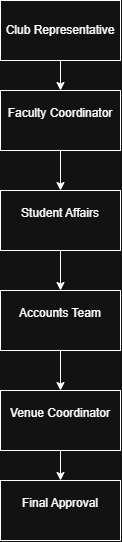

The diagram above was exported from draw.io. Its source (the exported page's mxGraphModel, read from the mxfile embedded in the PNG):
<mxGraphModel dx="988" dy="631" grid="1" gridSize="10" guides="1" tooltips="1" connect="1" arrows="1" fold="1" page="1" pageScale="1" pageWidth="850" pageHeight="1100" math="0" shadow="0">
  <root>
    <mxCell id="0" />
    <mxCell id="1" parent="0" />
    <mxCell id="jRgs4--_gRktqgU3tEze-22" edge="1" parent="1" source="jRgs4--_gRktqgU3tEze-9" style="edgeStyle=orthogonalEdgeStyle;rounded=0;orthogonalLoop=1;jettySize=auto;html=1;defaultLabelBackgroundColor=page;" target="jRgs4--_gRktqgU3tEze-10" value="">
      <mxGeometry relative="1" as="geometry" />
    </mxCell>
    <mxCell id="jRgs4--_gRktqgU3tEze-9" parent="1" style="rounded=0;whiteSpace=wrap;html=1;" value="&lt;div&gt;&lt;span&gt;Club Representative&lt;/span&gt;&lt;/div&gt;" vertex="1">
      <mxGeometry height="60" width="120" x="360" y="90" as="geometry" />
    </mxCell>
    <mxCell id="jRgs4--_gRktqgU3tEze-16" edge="1" parent="1" source="jRgs4--_gRktqgU3tEze-10" style="edgeStyle=orthogonalEdgeStyle;rounded=0;orthogonalLoop=1;jettySize=auto;html=1;defaultLabelBackgroundColor=page;" target="jRgs4--_gRktqgU3tEze-11" value="">
      <mxGeometry relative="1" as="geometry" />
    </mxCell>
    <mxCell id="jRgs4--_gRktqgU3tEze-10" parent="1" style="rounded=0;whiteSpace=wrap;html=1;" value="&#10;&lt;span&gt;&lt;div&gt;&lt;span&gt;Faculty Coordinator&lt;/span&gt;&lt;/div&gt;&lt;/span&gt;&#10;&#10;" vertex="1">
      <mxGeometry height="60" width="120" x="360" y="180" as="geometry" />
    </mxCell>
    <mxCell id="jRgs4--_gRktqgU3tEze-17" edge="1" parent="1" source="jRgs4--_gRktqgU3tEze-11" style="edgeStyle=orthogonalEdgeStyle;rounded=0;orthogonalLoop=1;jettySize=auto;html=1;defaultLabelBackgroundColor=page;" target="jRgs4--_gRktqgU3tEze-12" value="">
      <mxGeometry relative="1" as="geometry" />
    </mxCell>
    <mxCell id="jRgs4--_gRktqgU3tEze-11" parent="1" style="rounded=0;whiteSpace=wrap;html=1;" value="&#10;&lt;span&gt;&lt;div&gt;&lt;span&gt;Student Affairs&lt;/span&gt;&lt;/div&gt;&lt;/span&gt;&#10;&#10;" vertex="1">
      <mxGeometry height="60" width="120" x="360" y="280" as="geometry" />
    </mxCell>
    <mxCell id="jRgs4--_gRktqgU3tEze-20" edge="1" parent="1" source="jRgs4--_gRktqgU3tEze-12" style="edgeStyle=orthogonalEdgeStyle;rounded=0;orthogonalLoop=1;jettySize=auto;html=1;defaultLabelBackgroundColor=page;" target="jRgs4--_gRktqgU3tEze-13" value="">
      <mxGeometry relative="1" as="geometry" />
    </mxCell>
    <mxCell id="jRgs4--_gRktqgU3tEze-12" parent="1" style="rounded=0;whiteSpace=wrap;html=1;" value="&#10;&lt;span&gt;&lt;div&gt;&lt;span&gt;Accounts Team&lt;/span&gt;&lt;/div&gt;&lt;/span&gt;&#10;&#10;" vertex="1">
      <mxGeometry height="60" width="120" x="360" y="380" as="geometry" />
    </mxCell>
    <mxCell id="jRgs4--_gRktqgU3tEze-21" edge="1" parent="1" source="jRgs4--_gRktqgU3tEze-13" style="edgeStyle=orthogonalEdgeStyle;rounded=0;orthogonalLoop=1;jettySize=auto;html=1;defaultLabelBackgroundColor=page;" target="jRgs4--_gRktqgU3tEze-14" value="">
      <mxGeometry relative="1" as="geometry" />
    </mxCell>
    <mxCell id="jRgs4--_gRktqgU3tEze-13" parent="1" style="rounded=0;whiteSpace=wrap;html=1;" value="&#10;&lt;span&gt;&lt;div&gt;&lt;span&gt;Venue Coordinator&lt;/span&gt;&lt;/div&gt;&lt;/span&gt;&#10;&#10;" vertex="1">
      <mxGeometry height="60" width="120" x="360" y="480" as="geometry" />
    </mxCell>
    <mxCell id="jRgs4--_gRktqgU3tEze-14" parent="1" style="rounded=0;whiteSpace=wrap;html=1;" value="&#10;&lt;span&gt;&lt;div&gt;&lt;span&gt;Final Approval&lt;/span&gt;&lt;/div&gt;&lt;/span&gt;&#10;&#10;" vertex="1">
      <mxGeometry height="60" width="120" x="360" y="570" as="geometry" />
    </mxCell>
  </root>
</mxGraphModel>